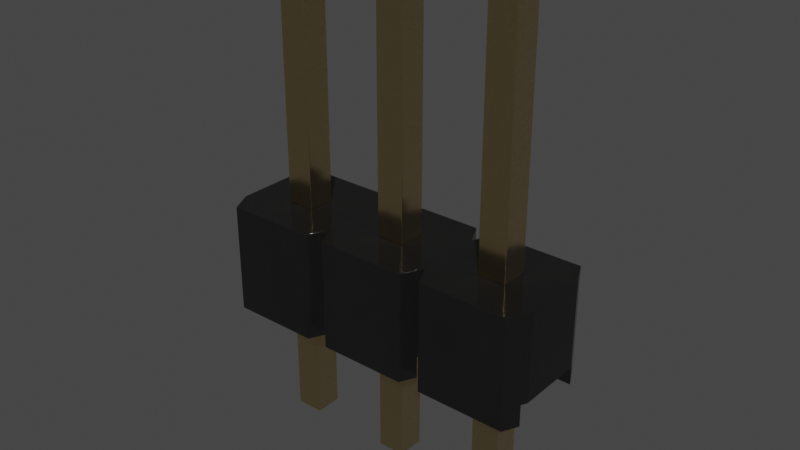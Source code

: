 # Source: PinHeader_1x3_P2.54mm_Drill1.1mm.blend  (saved by Blender 4.1.23; exported with 4.5.12 LTS)
import bpy
from mathutils import Matrix  # noqa: F401  (used for matrix-valued properties, if any)

bpy.ops.wm.read_factory_settings(use_empty=True)
scene = bpy.context.scene
scene.name = 'Scene'

# ---- collections
col_collection = bpy.data.collections.new('Collection'); scene.collection.children.link(col_collection)

# ---- materials (node trees are filled in below, after node groups)
mat_plastic_glossy_black = bpy.data.materials.new('plastic_glossy_black')
mat_plastic_glossy_black.alpha_threshold = 0.0
mat_plastic_glossy_black.use_transparent_shadow = False
mat_plastic_glossy_black.preview_render_type = 'CUBE'
mat_plastic_glossy_black.diffuse_color = (0.001296, 0.002578, 0.001683, 1.0)
mat_plastic_glossy_black.specular_color = (0.01, 0.03, 0.01)
mat_plastic_glossy_black.roughness = 0.5
mat_metal_goldpins_1 = bpy.data.materials.new('metal_goldpins_1')
mat_metal_goldpins_1.alpha_threshold = 0.0
mat_metal_goldpins_1.use_transparent_shadow = False
mat_metal_goldpins_1.preview_render_type = 'CUBE'
mat_metal_goldpins_1.diffuse_color = (0.5, 0.4018, 0.08046, 1.0)
mat_metal_goldpins_1.specular_color = (0.01, 0.05, 0.01)
mat_metal_goldpins_1.roughness = 0.5

# ---- node groups
ng_plastic_glossy_black_node_group = bpy.data.node_groups.new('Plastic_Glossy_Black_Node_Group', 'ShaderNodeTree')
_s = ng_plastic_glossy_black_node_group.interface.new_socket(name='BSDF', in_out='OUTPUT', socket_type='NodeSocketShader')
_s = ng_plastic_glossy_black_node_group.interface.new_socket(name='tmp_viewer', in_out='OUTPUT', socket_type='NodeSocketShader')
_s = ng_plastic_glossy_black_node_group.interface.new_socket(name='Color', in_out='INPUT', socket_type='NodeSocketColor')
_s = ng_plastic_glossy_black_node_group.interface.new_socket(name='Alpha_Value', in_out='INPUT', socket_type='NodeSocketFloat')
_N = ng_plastic_glossy_black_node_group.nodes; _L = ng_plastic_glossy_black_node_group.links
n0 = _N.new('NodeGroupOutput'); n0.name = 'Group Output'; n0.location = (1118, 157)
n1 = _N.new('NodeGroupInput'); n1.name = 'Group Input'; n1.location = (-449, 228)
n2 = _N.new('ShaderNodeBsdfPrincipled'); n2.name = 'Principled BSDF'; n2.location = (762, 54)
n2.distribution = 'GGX'
n2.subsurface_method = 'BURLEY'
n2.inputs[1].default_value = 0.137
n2.inputs[3].default_value = 1.45
n2.inputs[27].default_value = (0.0, 0.0, 0.0, 1.0)
n2.inputs[28].default_value = 1.0
n3 = _N.new('ShaderNodeTexNoise'); n3.name = 'Noise Texture'; n3.location = (-72, -122)
n3.inputs[2].default_value = 3.1
n3.inputs[3].default_value = 5.2
n3.inputs[4].default_value = 0.64
n4 = _N.new('ShaderNodeBump'); n4.name = 'Bump'; n4.location = (266, -336)
n4.inputs[0].default_value = 0.06167
n4.inputs[1].default_value = 0.1
n4.inputs[2].default_value = 1.0
n5 = _N.new('ShaderNodeMapping'); n5.name = 'Mapping'; n5.location = (-267, -126)
n6 = _N.new('ShaderNodeTexCoord'); n6.name = 'Texture Coordinate'; n6.location = (-447, -178)
n7 = _N.new('ShaderNodeMix'); n7.name = 'Mix'; n7.location = (273, 133)
n7.data_type = 'RGBA'
n8 = _N.new('ShaderNodeValue'); n8.name = 'Value'; n8.location = (-465, -33)
n8.outputs[0].default_value = 0.5
n9 = _N.new('ShaderNodeMath'); n9.name = 'Math'; n9.location = (-195, 59)
n9.operation = 'MULTIPLY'
n10 = _N.new('ShaderNodeMix'); n10.name = 'Mix.001'; n10.location = (269, -134)
n10.inputs[3].default_value = 0.3
_L.new(n6.outputs[0], n5.inputs[0])
_L.new(n5.outputs[0], n3.inputs[0])
_L.new(n3.outputs[0], n4.inputs[3])
_L.new(n2.outputs[0], n0.inputs[0])
_L.new(n1.outputs[1], n2.inputs[4])
_L.new(n9.outputs[0], n7.inputs[7])
_L.new(n8.outputs[0], n9.inputs[1])
_L.new(n1.outputs[0], n9.inputs[0])
_L.new(n3.outputs[0], n7.inputs[0])
_L.new(n1.outputs[0], n7.inputs[6])
_L.new(n7.outputs[2], n2.inputs[0])
_L.new(n2.outputs[0], n0.inputs[1])
_L.new(n10.outputs[0], n2.inputs[2])
_L.new(n3.outputs[0], n10.inputs[0])
_L.new(n4.outputs[0], n2.inputs[5])
n0.is_active_output = True

# ---- material node trees
mat_plastic_glossy_black.use_nodes = True; mat_plastic_glossy_black.node_tree.nodes.clear()
_N = mat_plastic_glossy_black.node_tree.nodes; _L = mat_plastic_glossy_black.node_tree.links
n0 = _N.new('ShaderNodeOutputMaterial'); n0.name = 'Material Output'; n0.location = (63, -41)
n1 = _N.new('ShaderNodeGroup'); n1.name = 'Group'; n1.location = (-350, -43)
n1.label = 'Plastic_Glossy_Black'
n1.width = 264
n1.node_tree = ng_plastic_glossy_black_node_group
n2 = _N.new('ShaderNodeRGB'); n2.name = 'RGB'; n2.location = (-662, -19)
n2.label = 'Plastic_Color'
n2.outputs[0].default_value = (0.013, 0.013, 0.013, 1.0)
n3 = _N.new('ShaderNodeValue'); n3.name = 'Value.001'; n3.location = (-664, -214)
n3.label = 'Alpha_Value'
n3.outputs[0].default_value = 1.0
_L.new(n2.outputs[0], n1.inputs[0])
_L.new(n3.outputs[0], n1.inputs[1])
_L.new(n1.outputs[1], n0.inputs[0])
n0.is_active_output = True
mat_metal_goldpins_1.use_nodes = True; mat_metal_goldpins_1.node_tree.nodes.clear()
_N = mat_metal_goldpins_1.node_tree.nodes; _L = mat_metal_goldpins_1.node_tree.links
n0 = _N.new('ShaderNodeOutputMaterial'); n0.name = 'Material Output'; n0.location = (398, 300)
n1 = _N.new('ShaderNodeBsdfPrincipled'); n1.name = 'Principled BSDF'; n1.location = (108, 300)
n1.distribution = 'GGX'
n1.subsurface_method = 'BURLEY'
n1.inputs[1].default_value = 1.0
n1.inputs[2].default_value = 0.1841
n1.inputs[3].default_value = 1.45
n1.inputs[8].default_value = 1.0
n1.inputs[10].default_value = 0.02727
n1.inputs[13].default_value = 0.475
n1.inputs[20].default_value = 0.2891
n1.inputs[24].default_value = 0.03545
n1.inputs[27].default_value = (0.0, 0.0, 0.0, 1.0)
n1.inputs[28].default_value = 1.0
n2 = _N.new('ShaderNodeMapping'); n2.name = 'Mapping'; n2.location = (-783, 233)
n2.vector_type = 'VECTOR'
n2.inputs[3].default_value = (29.8, 40.0, 1.0)
n3 = _N.new('ShaderNodeTexCoord'); n3.name = 'Texture Coordinate'; n3.location = (-1071, 295)
n4 = _N.new('ShaderNodeTexNoise'); n4.name = 'Noise Texture'; n4.location = (-553, 188)
n4.inputs[3].default_value = 13.2
n4.inputs[4].default_value = 0.8833
n4.inputs[8].default_value = 4.0
n5 = _N.new('ShaderNodeValToRGB'); n5.name = 'ColorRamp'; n5.location = (-286, 264)
while len(n5.color_ramp.elements) > 1: n5.color_ramp.elements.remove(n5.color_ramp.elements[-1])
n5.color_ramp.elements[0].position = 0.3295; n5.color_ramp.elements[0].color = (0.9756, 0.7616, 0.4151, 1.0)
_e = n5.color_ramp.elements.new(0.8); _e.color = (0.2997, 0.2211, 0.05513, 1.0)
n6 = _N.new('ShaderNodeMix'); n6.name = 'Mix'; n6.location = (-62, 180)
n6.data_type = 'RGBA'
n6.inputs[0].default_value = 0.02727
n6.inputs[7].default_value = (0.5518, 0.2626, 0.03915, 1.0)
_L.new(n1.outputs[0], n0.inputs[0])
_L.new(n2.outputs[0], n4.inputs[0])
_L.new(n3.outputs[0], n2.inputs[0])
_L.new(n4.outputs[0], n5.inputs[0])
_L.new(n5.outputs[0], n6.inputs[6])
_L.new(n6.outputs[2], n1.inputs[0])
n0.is_active_output = True

# ---- world
world_world = bpy.data.worlds.new('World'); scene.world = world_world
world_world.use_nodes = True; world_world.node_tree.nodes.clear()
_N = world_world.node_tree.nodes; _L = world_world.node_tree.links
n0 = _N.new('ShaderNodeOutputWorld'); n0.name = 'World Output'; n0.location = (300, 300)
n1 = _N.new('ShaderNodeBackground'); n1.name = 'Background'; n1.location = (10, 300)
n1.inputs[0].default_value = (0.05088, 0.05088, 0.05088, 1.0)
_L.new(n1.outputs[0], n0.inputs[0])
n0.is_active_output = True
world_world.color = (0.05088, 0.05088, 0.05088)
world_world.use_sun_shadow = False
world_world.sun_shadow_jitter_overblur = 0.0

# ---- meshes
me_shape_9_indexedfaceset_011 = bpy.data.meshes.new('SHAPE_9_IndexedFaceSet.011')
me_shape_9_indexedfaceset_011.from_pydata([(2.484, 0.248, 0.3031), (2.484, 1.051, 0.3031), (2.484, 1.051, -0.3031), (2.386, 1.051, -0.5), (0.4843, 1.051, -0.3031), (0.3858, 1.051, -0.5), (-0.4173, 1.051, 0.5), (-0.1417, 1.051, -0.126), (0.1102, 1.051, -0.126), (1.858, 1.051, -0.126), (2.11, 1.051, -0.126), (1.858, 1.051, 0.126), (-0.5157, 0.248, -0.3031), (-0.4902, 0.248, -0.3543), (1.459, 0.248, -0.3543), (1.484, 0.248, -0.3031), (2.459, 0.248, -0.3543), (2.484, 0.248, -0.3031), (2.459, 0.248, 0.3543), (1.459, 0.248, 0.3543), (0.4843, 0.248, 0.3031), (0.8583, 0.248, 0.126), (0.8583, 0.248, -0.126), (-0.1417, 0.248, -0.126), (-0.1417, 0.248, 0.126), (-0.4902, 0.05118, 0.3543), (0.3858, 0.05118, 0.5), (2.386, 0.05118, 0.5), (1.386, 0.05118, -0.5), (1.459, 0.05118, -0.3543), (0.4587, 0.05118, -0.3543), (-0.5157, 0.248, 0.3031), (-0.4173, 0.05118, 0.5), (-0.5157, 1.051, 0.3031), (0.4587, 0.248, 0.3543), (0.5098, 0.05118, 0.3543), (0.5827, 0.05118, 0.5), (0.5827, 1.051, 0.5), (0.4843, 1.051, 0.3031), (1.459, 0.05118, 0.3543), (1.386, 0.05118, 0.5), (1.484, 0.248, 0.3031), (1.51, 0.248, 0.3543), (1.51, 0.05118, 0.3543), (1.583, 1.051, 0.5), (1.484, 1.051, 0.3031), (2.459, 0.05118, 0.3543), (2.386, 1.051, 0.5), (-0.4902, 0.05118, -0.3543), (-0.5157, 1.051, -0.3031), (-0.4173, 1.051, -0.5), (0.5098, 0.05118, -0.3543), (0.5098, 0.248, -0.3543), (0.5827, 1.051, -0.5), (0.5827, 0.05118, -0.5), (0.4843, 0.248, -0.3031), (0.3858, 0.05118, -0.5), (1.51, 0.05118, -0.3543), (1.51, 0.248, -0.3543), (1.484, 1.051, -0.3031), (1.386, 1.051, -0.5), (0.1102, 0.248, 0.126), (0.1102, 1.051, 0.126), (-0.1417, 1.051, 0.126), (0.1102, 0.248, -0.126), (1.583, 1.051, -0.5), (2.386, 0.05118, -0.5), (1.583, 0.05118, -0.5), (-0.4173, 0.05118, -0.5), (1.583, 0.05118, 0.5), (1.386, 1.051, 0.5), (0.3858, 1.051, 0.5), (-0.4902, 0.248, 0.3543), (0.4587, 0.05118, 0.3543), (0.5098, 0.248, 0.3543), (0.4587, 0.248, -0.3543), (2.459, 0.05118, -0.3543), (1.11, 0.248, 0.126), (1.11, 1.051, -0.126), (0.8583, 1.051, 0.126), (1.11, 1.051, 0.126), (1.11, 0.248, -0.126), (0.8583, 1.051, -0.126), (2.11, 1.051, 0.126), (2.11, 0.248, -0.126), (2.11, 0.248, 0.126), (1.858, 0.248, 0.126), (1.858, 0.248, -0.126), (0.0315, -1.13, 0.04724), (-0.06299, 3.413, 0.04724), (0.0315, 3.413, -0.04724), (-0.1417, -1.051, -0.126), (0.1102, -1.051, -0.126), (0.1102, 3.335, 0.126), (-0.1417, 3.335, 0.126), (-0.1417, 3.335, -0.126), (-0.06299, 3.413, -0.04724), (0.0315, 3.413, 0.04724), (0.1102, 3.335, -0.126), (-0.06299, -1.13, -0.04724), (0.0315, -1.13, -0.04724), (-0.1417, -1.051, 0.126), (-0.06299, -1.13, 0.04724), (0.1102, -1.051, 0.126), (0.937, -1.13, -0.04724), (1.031, -1.13, -0.04724), (0.8583, -1.051, -0.126), (0.8583, 3.335, 0.126), (1.031, 3.413, -0.04724), (1.11, 3.335, 0.126), (1.031, 3.413, 0.04724), (0.937, 3.413, -0.04724), (0.937, 3.413, 0.04724), (1.11, 3.335, -0.126), (0.8583, 3.335, -0.126), (1.11, -1.051, -0.126), (1.11, -1.051, 0.126), (0.937, -1.13, 0.04724), (1.031, -1.13, 0.04724), (0.8583, -1.051, 0.126), (1.937, -1.13, -0.04724), (1.858, -1.051, 0.126), (1.937, 3.413, 0.04724), (2.031, 3.413, 0.04724), (1.937, 3.413, -0.04724), (2.11, -1.051, 0.126), (1.858, 3.335, 0.126), (2.11, 3.335, 0.126), (2.11, 3.335, -0.126), (1.858, 3.335, -0.126), (2.031, 3.413, -0.04724), (2.11, -1.051, -0.126), (2.031, -1.13, -0.04724), (2.031, -1.13, 0.04724), (1.858, -1.051, -0.126), (1.937, -1.13, 0.04724)], [], [(31, 49, 12), (22, 21, 20), (31, 12, 23), (38, 62, 71), (81, 22, 14), (0, 85, 84), (22, 20, 55), (45, 80, 70), (18, 85, 0), (49, 63, 7), (34, 72, 61), (58, 16, 87), (26, 32, 25), (21, 74, 20), (18, 42, 86), (86, 41, 15), (10, 83, 1), (61, 62, 8), (17, 0, 84), (87, 15, 58), (41, 77, 81), (87, 86, 15), (31, 23, 24), (45, 9, 59), (38, 79, 4), (42, 41, 86), (38, 37, 79), (47, 27, 18), (67, 66, 76), (41, 19, 77), (70, 80, 79), (27, 69, 43), (54, 28, 29), (37, 70, 79), (49, 33, 63), (6, 62, 63), (13, 75, 64), (12, 13, 23), (55, 64, 75), (127, 123, 122), (9, 65, 59), (55, 52, 22), (33, 6, 63), (19, 74, 77), (6, 71, 62), (84, 87, 16), (72, 31, 24), (48, 68, 56), (13, 64, 23), (82, 4, 79), (8, 50, 7), (74, 21, 77), (8, 38, 4), (20, 34, 61), (50, 49, 7), (27, 43, 46), (55, 61, 64), (20, 61, 55), (48, 56, 30), (54, 29, 51), (67, 76, 57), (26, 25, 73), (127, 122, 126), (40, 35, 39), (61, 8, 64), (53, 4, 82), (18, 0, 1), (72, 25, 32), (4, 5, 8), (26, 73, 34), (38, 20, 74), (59, 60, 78), (52, 55, 4), (5, 50, 8), (42, 43, 69), (40, 39, 19), (38, 8, 62), (65, 9, 10), (13, 12, 49), (52, 14, 22), (2, 3, 10), (45, 11, 9), (60, 53, 78), (47, 1, 83), (3, 65, 10), (31, 33, 49), (84, 16, 17), (14, 15, 81), (11, 45, 44), (4, 55, 75), (58, 15, 59), (1, 2, 10), (18, 86, 85), (44, 47, 83), (72, 24, 61), (59, 15, 14), (41, 81, 15), (83, 11, 44), (2, 17, 16), (78, 45, 59), (45, 78, 80), (24, 62, 61), (23, 63, 24), (64, 7, 23), (54, 60, 28), (85, 10, 84), (68, 5, 56), (69, 47, 44), (36, 70, 37), (71, 32, 26), (39, 74, 19), (114, 119, 107), (46, 42, 18), (14, 51, 29), (95, 101, 94), (16, 57, 76), (77, 78, 81), (21, 80, 77), (22, 79, 21), (81, 82, 22), (86, 83, 85), (130, 122, 123), (87, 11, 86), (84, 9, 87), (88, 99, 100), (90, 89, 97), (92, 93, 103), (92, 95, 98), (115, 109, 116), (94, 103, 93), (118, 104, 105), (95, 90, 98), (109, 108, 110), (112, 114, 107), (99, 92, 100), (92, 88, 100), (109, 112, 107), (121, 120, 135), (97, 94, 93), (108, 112, 110), (75, 48, 30), (115, 114, 113), (129, 121, 126), (107, 116, 109), (133, 120, 132), (113, 111, 108), (101, 88, 103), (105, 116, 118), (104, 115, 105), (119, 104, 117), (122, 129, 126), (117, 116, 119), (89, 95, 94), (131, 129, 128), (131, 127, 125), (0, 2, 1), (78, 53, 82), (126, 125, 127), (73, 72, 34), (120, 131, 132), (127, 130, 123), (132, 125, 133), (135, 125, 121), (129, 130, 128), (101, 99, 102), (40, 36, 35), (97, 98, 90), (67, 3, 66), (1, 47, 18), (27, 46, 18), (32, 6, 72), (6, 33, 72), (33, 31, 72), (20, 38, 34), (38, 71, 34), (71, 26, 34), (35, 36, 74), (36, 37, 74), (37, 38, 74), (4, 53, 52), (53, 54, 52), (54, 51, 52), (69, 44, 42), (44, 45, 42), (45, 41, 42), (41, 45, 19), (45, 70, 19), (70, 40, 19), (49, 50, 13), (50, 68, 13), (68, 48, 13), (75, 30, 56), (56, 5, 75), (5, 4, 75), (59, 65, 58), (65, 67, 58), (67, 57, 58), (14, 29, 28), (28, 60, 14), (60, 59, 14), (16, 76, 66), (66, 3, 16), (3, 2, 16), (24, 63, 62), (23, 7, 63), (64, 8, 7), (54, 53, 60), (85, 83, 10), (68, 50, 5), (69, 27, 47), (36, 40, 70), (71, 6, 32), (39, 35, 74), (114, 106, 119), (46, 43, 42), (14, 52, 51), (95, 91, 101), (16, 58, 57), (77, 80, 78), (21, 79, 80), (22, 82, 79), (81, 78, 82), (86, 11, 83), (130, 124, 122), (87, 9, 11), (84, 10, 9), (88, 102, 99), (90, 96, 89), (92, 98, 93), (92, 91, 95), (115, 113, 109), (94, 101, 103), (118, 117, 104), (95, 96, 90), (109, 113, 108), (112, 111, 114), (99, 91, 92), (92, 103, 88), (109, 110, 112), (121, 134, 120), (97, 89, 94), (108, 111, 112), (75, 13, 48), (115, 106, 114), (129, 134, 121), (107, 119, 116), (133, 135, 120), (113, 114, 111), (101, 102, 88), (105, 115, 116), (104, 106, 115), (119, 106, 104), (122, 124, 129), (117, 118, 116), (89, 96, 95), (131, 134, 129), (131, 128, 127), (0, 17, 2), (126, 121, 125), (73, 25, 72), (120, 134, 131), (127, 128, 130), (132, 131, 125), (135, 133, 125), (129, 124, 130), (101, 91, 99), (97, 93, 98), (67, 65, 3)])
me_shape_9_indexedfaceset_011.polygons.foreach_set('use_smooth', [True] * 268)
me_shape_9_indexedfaceset_011.polygons.foreach_set('material_index', [0, 0, 0, 0, 0, 0, 0, 0, 0, 0, 0, 0, 0, 0, 0, 0, 0, 0, 0, 0, 0, 0, 0, 0, 0, 0, 0, 0, 0, 0, 0, 0, 0, 0, 0, 0, 0, 0, 0, 1, 0, 0, 0, 0, 0, 0, 0, 0, 0, 0, 0, 0, 0, 0, 0, 0, 0, 0, 0, 0, 0, 0, 1, 0, 0, 0, 0, 0, 0, 0, 0, 0, 0, 0, 0, 0, 0, 0, 0, 0, 0, 0, 0, 0, 0, 0, 0, 0, 0, 0, 0, 0, 0, 0, 0, 0, 0, 0, 0, 0, 0, 0, 0, 0, 0, 0, 0, 0, 0, 0, 0, 1, 0, 0, 1, 0, 0, 0, 0, 0, 0, 1, 0, 0, 1, 1, 1, 1, 1, 1, 1, 1, 1, 1, 1, 1, 1, 1, 1, 1, 0, 1, 1, 1, 1, 1, 1, 1, 1, 1, 1, 1, 1, 1, 1, 0, 0, 1, 0, 1, 1, 1, 1, 1, 1, 0, 1, 0, 0, 0, 0, 0, 0, 0, 0, 0, 0, 0, 0, 0, 0, 0, 0, 0, 0, 0, 0, 0, 0, 0, 0, 0, 0, 0, 0, 0, 0, 0, 0, 0, 0, 0, 0, 0, 0, 0, 0, 0, 0, 0, 0, 0, 0, 1, 0, 0, 1, 0, 0, 0, 0, 0, 0, 1, 0, 0, 1, 1, 1, 1, 1, 1, 1, 1, 1, 1, 1, 1, 1, 1, 1, 1, 0, 1, 1, 1, 1, 1, 1, 1, 1, 1, 1, 1, 1, 1, 1, 0, 1, 0, 1, 1, 1, 1, 1, 1, 1, 0])
_k = set([(0, 1), (0, 17), (0, 18), (1, 2), (1, 47), (2, 3), (2, 17), (3, 65), (3, 66), (4, 5), (4, 53), (4, 55), (5, 50), (5, 56), (6, 32), (6, 33), (6, 71), (7, 8), (7, 23), (7, 63), (8, 62), (8, 64), (9, 10), (9, 11), (9, 87), (10, 83), (10, 84), (11, 83), (11, 86), (12, 13), (12, 31), (12, 49), (13, 48), (13, 75), (14, 15), (14, 29), (14, 52), (15, 58), (15, 59), (16, 17), (16, 58), (16, 76), (18, 42), (18, 46), (19, 39), (19, 41), (19, 74), (20, 34), (20, 38), (20, 74), (21, 22), (21, 77), (21, 79), (22, 81), (22, 82), (23, 24), (23, 64), (24, 61), (24, 63), (25, 32), (25, 72), (25, 73), (26, 32), (26, 71), (26, 73), (27, 46), (27, 47), (27, 69), (28, 29), (28, 54), (28, 60), (29, 51), (30, 48), (30, 56), (30, 75), (31, 33), (31, 72), (33, 49), (34, 72), (34, 73), (35, 36), (35, 39), (35, 74), (36, 37), (36, 40), (37, 38), (37, 70), (38, 71), (39, 40), (40, 70), (41, 42), (41, 45), (42, 43), (43, 46), (43, 69), (44, 45), (44, 47), (44, 69), (45, 70), (48, 68), (49, 50), (50, 68), (51, 52), (51, 54), (52, 55), (53, 54), (53, 60), (55, 75), (56, 68), (57, 58), (57, 67), (57, 76), (59, 60), (59, 65), (61, 62), (61, 64), (62, 63), (65, 67), (66, 67), (66, 76), (77, 80), (77, 81), (78, 80), (78, 81), (78, 82), (79, 80), (79, 82), (83, 85), (84, 85), (84, 87), (85, 86), (86, 87), (88, 100), (88, 102), (88, 103), (89, 94), (89, 96), (89, 97), (90, 96), (90, 97), (90, 98), (91, 92), (91, 95), (91, 99), (91, 101), (92, 98), (92, 100), (92, 103), (93, 94), (93, 97), (93, 98), (93, 103), (94, 95), (94, 101), (95, 96), (95, 98), (99, 100), (99, 102), (101, 102), (101, 103), (104, 105), (104, 106), (104, 117), (105, 115), (105, 118), (106, 114), (106, 115), (106, 119), (107, 109), (107, 112), (107, 114), (107, 119), (108, 110), (108, 111), (108, 113), (109, 110), (109, 113), (109, 116), (110, 112), (111, 112), (111, 114), (113, 114), (113, 115), (115, 116), (116, 118), (116, 119), (117, 118), (117, 119), (120, 132), (120, 134), (120, 135), (121, 125), (121, 126), (121, 134), (121, 135), (122, 123), (122, 124), (122, 126), (123, 127), (123, 130), (124, 129), (124, 130), (125, 127), (125, 131), (125, 133), (126, 127), (126, 129), (127, 128), (128, 129), (128, 130), (128, 131), (129, 134), (131, 132), (131, 134), (132, 133), (133, 135)])
me_shape_9_indexedfaceset_011.attributes.new('sharp_edge', 'BOOLEAN', 'EDGE').data.foreach_set('value', [ (min(e.vertices), max(e.vertices)) in _k for e in me_shape_9_indexedfaceset_011.edges])
_uv = me_shape_9_indexedfaceset_011.uv_layers.new(name='UVMap')
_uv.uv.foreach_set('vector', [0.3967, 0.5665, 0.5734, 0.433, 0.3967, 0.433, 0.4725, 0.472, 0.4725, 0.5275, 0.3902, 0.5665, 0.1701, 0.5665, 0.1701, 0.433, 0.2524, 0.472, 0.3902, 0.5665, 0.3079, 0.5275, 0.3685, 0.6098, 0.528, 0.472, 0.4725, 0.472, 0.6047, 0.4218, 0.8304, 0.5665, 0.7481, 0.5275, 0.7481, 0.472, 0.4725, 0.472, 0.3902, 0.5665, 0.3902, 0.433, 0.6103, 0.5665, 0.528, 0.5275, 0.5886, 0.6098, 0.8248, 0.5778, 0.7481, 0.5275, 0.8304, 0.5665, 0.1701, 0.433, 0.2524, 0.5275, 0.2524, 0.472, 0.3846, 0.5778, 0.1757, 0.5778, 0.3079, 0.5275, 0.6159, 0.4218, 0.8248, 0.4218, 0.6926, 0.472, 0.3685, 0.6098, 0.1918, 0.6098, 0.1757, 0.5778, 0.4725, 0.5275, 0.3958, 0.5778, 0.3902, 0.5665, 0.8248, 0.5778, 0.6159, 0.5778, 0.6926, 0.5275, 0.6926, 0.5275, 0.6103, 0.5665, 0.6103, 0.433, 0.7481, 0.472, 0.7481, 0.5275, 0.8304, 0.5665, 0.3967, 0.5275, 0.5734, 0.5275, 0.5734, 0.472, 0.8304, 0.433, 0.8304, 0.5665, 0.7481, 0.472, 0.6926, 0.472, 0.6103, 0.433, 0.6159, 0.4218, 0.6103, 0.5665, 0.528, 0.5275, 0.528, 0.472, 0.6926, 0.472, 0.6926, 0.5275, 0.6103, 0.433, 0.1701, 0.5665, 0.2524, 0.472, 0.2524, 0.5275, 0.6103, 0.5665, 0.6926, 0.472, 0.6103, 0.433, 0.3902, 0.5665, 0.4725, 0.5275, 0.3902, 0.433, 0.6159, 0.5778, 0.6103, 0.5665, 0.6926, 0.5275, 0.3902, 0.5665, 0.4119, 0.6098, 0.4725, 0.5275, 0.5734, 0.6098, 0.3533, 0.6098, 0.3967, 0.5778, 0.632, 0.3897, 0.8087, 0.3897, 0.8248, 0.4218, 0.6103, 0.5665, 0.6047, 0.5778, 0.528, 0.5275, 0.5886, 0.6098, 0.528, 0.5275, 0.4725, 0.5275, 0.8087, 0.6098, 0.632, 0.6098, 0.6159, 0.5778, 0.4119, 0.3897, 0.5886, 0.3897, 0.6047, 0.4218, 0.4119, 0.6098, 0.5886, 0.6098, 0.4725, 0.5275, 0.1701, 0.433, 0.1701, 0.5665, 0.2524, 0.5275, 0.1918, 0.6098, 0.3079, 0.5275, 0.2524, 0.5275, 0.1757, 0.4218, 0.3846, 0.4218, 0.3079, 0.472, 0.1701, 0.433, 0.1757, 0.4218, 0.2524, 0.472, 0.3902, 0.433, 0.3079, 0.472, 0.3846, 0.4218, 0.7481, 0.5275, 0.7308, 0.5102, 0.71, 0.5102, 0.6926, 0.472, 0.632, 0.3897, 0.6103, 0.433, 0.3902, 0.433, 0.3958, 0.4218, 0.4725, 0.472, 0.1701, 0.5665, 0.1918, 0.6098, 0.2524, 0.5275, 0.6047, 0.5778, 0.3958, 0.5778, 0.528, 0.5275, 0.1918, 0.6098, 0.3685, 0.6098, 0.3079, 0.5275, 0.7481, 0.472, 0.6926, 0.472, 0.8248, 0.4218, 0.1757, 0.5778, 0.1701, 0.5665, 0.2524, 0.5275, 0.1757, 0.4218, 0.1918, 0.3897, 0.3685, 0.3897, 0.1757, 0.4218, 0.3079, 0.472, 0.2524, 0.472, 0.4725, 0.472, 0.3902, 0.433, 0.4725, 0.5275, 0.3079, 0.472, 0.1918, 0.3897, 0.2524, 0.472, 0.3958, 0.5778, 0.4725, 0.5275, 0.528, 0.5275, 0.3079, 0.472, 0.3902, 0.5665, 0.3902, 0.433, 0.3902, 0.5665, 0.3846, 0.5778, 0.3079, 0.5275, 0.1918, 0.3897, 0.1701, 0.433, 0.2524, 0.472, 0.8087, 0.6098, 0.6159, 0.5778, 0.8248, 0.5778, 0.3902, 0.433, 0.3079, 0.5275, 0.3079, 0.472, 0.3902, 0.5665, 0.3079, 0.5275, 0.3902, 0.433, 0.1757, 0.4218, 0.3685, 0.3897, 0.3846, 0.4218, 0.4119, 0.3897, 0.6047, 0.4218, 0.3958, 0.4218, 0.632, 0.3897, 0.8248, 0.4218, 0.6159, 0.4218, 0.3685, 0.6098, 0.1757, 0.5778, 0.3846, 0.5778, 0.7481, 0.5275, 0.71, 0.5102, 0.6926, 0.5275, 0.5886, 0.6098, 0.3958, 0.5778, 0.6047, 0.5778, 0.3967, 0.5275, 0.5734, 0.472, 0.3967, 0.472, 0.4119, 0.3897, 0.3902, 0.433, 0.4725, 0.472, 0.3967, 0.5778, 0.3967, 0.5665, 0.5734, 0.5665, 0.3967, 0.5778, 0.3533, 0.5778, 0.3533, 0.6098, 0.3902, 0.433, 0.3685, 0.3897, 0.3079, 0.472, 0.3533, 0.6098, 0.3533, 0.5778, 0.3967, 0.5778, 0.5734, 0.5665, 0.3967, 0.5665, 0.3967, 0.5778, 0.6103, 0.433, 0.5886, 0.3897, 0.528, 0.472, 0.3967, 0.4218, 0.3967, 0.433, 0.5734, 0.433, 0.3685, 0.3897, 0.1918, 0.3897, 0.3079, 0.472, 0.3967, 0.5778, 0.3533, 0.5778, 0.3533, 0.6098, 0.3533, 0.6098, 0.3533, 0.5778, 0.3967, 0.5778, 0.3902, 0.5665, 0.3079, 0.472, 0.3079, 0.5275, 0.632, 0.3897, 0.6926, 0.472, 0.7481, 0.472, 0.3967, 0.4218, 0.3967, 0.433, 0.5734, 0.433, 0.3958, 0.4218, 0.6047, 0.4218, 0.4725, 0.472, 0.8304, 0.433, 0.8087, 0.3897, 0.7481, 0.472, 0.6103, 0.5665, 0.6926, 0.5275, 0.6926, 0.472, 0.5886, 0.3897, 0.4119, 0.3897, 0.528, 0.472, 0.8087, 0.6098, 0.8304, 0.5665, 0.7481, 0.5275, 0.8087, 0.3897, 0.632, 0.3897, 0.7481, 0.472, 0.3967, 0.5665, 0.5734, 0.5665, 0.5734, 0.433, 0.7481, 0.472, 0.8248, 0.4218, 0.8304, 0.433, 0.6047, 0.4218, 0.6103, 0.433, 0.528, 0.472, 0.6926, 0.5275, 0.6103, 0.5665, 0.632, 0.6098, 0.5734, 0.433, 0.3967, 0.433, 0.3967, 0.4218, 0.3967, 0.4218, 0.3967, 0.433, 0.5734, 0.433, 0.8304, 0.5665, 0.8304, 0.433, 0.7481, 0.472, 0.8248, 0.5778, 0.6926, 0.5275, 0.7481, 0.5275, 0.632, 0.6098, 0.8087, 0.6098, 0.7481, 0.5275, 0.1757, 0.5778, 0.2524, 0.5275, 0.3079, 0.5275, 0.5734, 0.433, 0.3967, 0.433, 0.3967, 0.4218, 0.6103, 0.5665, 0.528, 0.472, 0.6103, 0.433, 0.7481, 0.5275, 0.6926, 0.5275, 0.632, 0.6098, 0.5734, 0.433, 0.3967, 0.433, 0.3967, 0.4218, 0.528, 0.472, 0.6103, 0.5665, 0.6103, 0.433, 0.6103, 0.5665, 0.528, 0.472, 0.528, 0.5275, 0.2524, 0.3967, 0.3079, 0.5734, 0.3079, 0.3967, 0.3967, 0.472, 0.5734, 0.5275, 0.3967, 0.5275, 0.3079, 0.3967, 0.2524, 0.5734, 0.2524, 0.3967, 0.4119, 0.3533, 0.5886, 0.5734, 0.5886, 0.3533, 0.3967, 0.5275, 0.5734, 0.472, 0.3967, 0.472, 0.1918, 0.3533, 0.3685, 0.5734, 0.3685, 0.3533, 0.632, 0.3533, 0.8087, 0.5734, 0.632, 0.5734, 0.4119, 0.3533, 0.5886, 0.5734, 0.4119, 0.5734, 0.3685, 0.5734, 0.1918, 0.3533, 0.3685, 0.3533, 0.6047, 0.3533, 0.3958, 0.3967, 0.6047, 0.3967, 1.076, 0.472, 0.1107, 0.5275, 1.076, 0.5275, 0.8248, 0.3533, 0.6159, 0.3967, 0.8248, 0.3967, 0.6047, 0.3967, 0.3958, 0.3533, 0.6047, 0.3533, 1.076, 0.472, 0.1107, 0.5275, 1.076, 0.5275, 0.8248, 0.3967, 0.6159, 0.3533, 0.8248, 0.3533, 0.3967, 0.5275, 0.5734, 0.472, 0.3967, 0.472, 0.4725, 0.3967, 0.528, 0.5734, 0.528, 0.3967, 0.3967, 0.472, 0.5734, 0.5275, 0.3967, 0.5275, 0.528, 0.3967, 0.4725, 0.5734, 0.4725, 0.3967, 0.6926, 0.3967, 0.7481, 0.5734, 0.7481, 0.3967, 0.7308, 0.4894, 0.71, 0.5102, 0.7308, 0.5102, 0.3967, 0.472, 0.5734, 0.5275, 0.3967, 0.5275, 0.7481, 0.3967, 0.6926, 0.5734, 0.6926, 0.3967, 0.2906, 0.5102, 0.2698, 0.4894, 0.2906, 0.4894, 0.2906, 0.4894, 0.2698, 0.5102, 0.2906, 0.5102, 0.1107, 0.472, 1.076, 0.5275, 0.1107, 0.5275, 0.3079, 0.1107, 0.2524, 1.076, 0.3079, 1.076, 0.1107, 0.472, 1.076, 0.5275, 0.1107, 0.5275, 0.2524, 1.076, 0.3079, 0.1107, 0.3079, 1.076, 0.5107, 0.5102, 0.4899, 0.4894, 0.5107, 0.4894, 0.2524, 0.472, 0.2906, 0.4894, 0.3079, 0.472, 0.528, 0.5275, 0.5107, 0.4894, 0.5107, 0.5102, 0.4899, 0.5102, 0.4725, 0.472, 0.4725, 0.5275, 0.2698, 0.4894, 0.3079, 0.472, 0.2906, 0.4894, 0.3079, 0.472, 0.2906, 0.5102, 0.2906, 0.4894, 0.528, 0.5275, 0.4899, 0.5102, 0.4725, 0.5275, 0.6926, 0.5275, 0.71, 0.4894, 0.71, 0.5102, 0.2906, 0.5102, 0.2524, 0.5275, 0.3079, 0.5275, 0.5107, 0.4894, 0.4899, 0.5102, 0.5107, 0.5102, 0.3846, 0.3967, 0.1757, 0.3533, 0.3846, 0.3533, 0.528, 0.1107, 0.4725, 1.076, 0.528, 1.076, 1.076, 0.472, 0.1107, 0.5275, 1.076, 0.5275, 0.4725, 1.076, 0.528, 0.1107, 0.528, 1.076, 0.7308, 0.5102, 0.71, 0.4894, 0.7308, 0.4894, 0.528, 0.472, 0.4899, 0.4894, 0.5107, 0.4894, 0.2524, 0.5275, 0.2906, 0.5102, 0.3079, 0.5275, 0.5107, 0.4894, 0.528, 0.5275, 0.5107, 0.5102, 0.4899, 0.4894, 0.528, 0.472, 0.5107, 0.4894, 0.4725, 0.5275, 0.4899, 0.4894, 0.4899, 0.5102, 0.71, 0.5102, 0.6926, 0.472, 0.6926, 0.5275, 0.4899, 0.5102, 0.528, 0.5275, 0.4725, 0.5275, 0.2698, 0.5102, 0.2524, 0.472, 0.2524, 0.5275, 0.7481, 0.1107, 0.6926, 1.076, 0.7481, 1.076, 0.1107, 0.472, 1.076, 0.5275, 0.1107, 0.5275, 0.3967, 0.5665, 0.5734, 0.433, 0.5734, 0.5665, 0.528, 0.472, 0.4119, 0.3897, 0.4725, 0.472, 0.6926, 1.076, 0.7481, 0.1107, 0.7481, 1.076, 0.3846, 0.3533, 0.1757, 0.3967, 0.3846, 0.3967, 0.71, 0.4894, 0.7481, 0.472, 0.7308, 0.4894, 0.7481, 0.5275, 0.7308, 0.4894, 0.7308, 0.5102, 0.7308, 0.4894, 0.7481, 0.5275, 0.7308, 0.5102, 0.71, 0.5102, 0.7481, 0.5275, 0.6926, 0.5275, 0.6926, 0.472, 0.7308, 0.4894, 0.7481, 0.472, 0.2524, 0.5275, 0.2698, 0.4894, 0.2698, 0.5102, 0.5886, 0.6098, 0.4119, 0.6098, 0.3958, 0.5778, 0.2906, 0.5102, 0.3079, 0.472, 0.2906, 0.4894, 0.632, 0.3533, 0.8087, 0.5734, 0.8087, 0.3533, 0.5734, 0.5665, 0.5734, 0.6098, 0.3967, 0.5778, 0.3533, 0.6098, 0.3533, 0.5778, 0.3967, 0.5778, 0.3533, 0.6098, 0.5734, 0.6098, 0.3967, 0.5778, 0.5734, 0.6098, 0.5734, 0.5665, 0.3967, 0.5778, 0.5734, 0.5665, 0.3967, 0.5665, 0.3967, 0.5778, 0.3967, 0.5665, 0.5734, 0.5665, 0.3967, 0.5778, 0.5734, 0.5665, 0.5734, 0.6098, 0.3967, 0.5778, 0.5734, 0.6098, 0.3533, 0.6098, 0.3967, 0.5778, 0.3533, 0.5778, 0.3533, 0.6098, 0.3967, 0.5778, 0.3533, 0.6098, 0.5734, 0.6098, 0.3967, 0.5778, 0.5734, 0.6098, 0.5734, 0.5665, 0.3967, 0.5778, 0.5734, 0.433, 0.5734, 0.3897, 0.3967, 0.4218, 0.5734, 0.3897, 0.3533, 0.3897, 0.3967, 0.4218, 0.3533, 0.3897, 0.3533, 0.4218, 0.3967, 0.4218, 0.3533, 0.6098, 0.5734, 0.6098, 0.3967, 0.5778, 0.5734, 0.6098, 0.5734, 0.5665, 0.3967, 0.5778, 0.5734, 0.5665, 0.3967, 0.5665, 0.3967, 0.5778, 0.3967, 0.5665, 0.5734, 0.5665, 0.3967, 0.5778, 0.5734, 0.5665, 0.5734, 0.6098, 0.3967, 0.5778, 0.5734, 0.6098, 0.3533, 0.6098, 0.3967, 0.5778, 0.5734, 0.433, 0.5734, 0.3897, 0.3967, 0.4218, 0.5734, 0.3897, 0.3533, 0.3897, 0.3967, 0.4218, 0.3533, 0.3897, 0.3533, 0.4218, 0.3967, 0.4218, 0.3967, 0.4218, 0.3533, 0.4218, 0.3533, 0.3897, 0.3533, 0.3897, 0.5734, 0.3897, 0.3967, 0.4218, 0.5734, 0.3897, 0.5734, 0.433, 0.3967, 0.4218, 0.5734, 0.433, 0.5734, 0.3897, 0.3967, 0.4218, 0.5734, 0.3897, 0.3533, 0.3897, 0.3967, 0.4218, 0.3533, 0.3897, 0.3533, 0.4218, 0.3967, 0.4218, 0.3967, 0.4218, 0.3533, 0.4218, 0.3533, 0.3897, 0.3533, 0.3897, 0.5734, 0.3897, 0.3967, 0.4218, 0.5734, 0.3897, 0.5734, 0.433, 0.3967, 0.4218, 0.3967, 0.4218, 0.3533, 0.4218, 0.3533, 0.3897, 0.3533, 0.3897, 0.5734, 0.3897, 0.3967, 0.4218, 0.5734, 0.3897, 0.5734, 0.433, 0.3967, 0.4218, 0.2524, 0.3967, 0.2524, 0.5734, 0.3079, 0.5734, 0.3967, 0.472, 0.5734, 0.472, 0.5734, 0.5275, 0.3079, 0.3967, 0.3079, 0.5734, 0.2524, 0.5734, 0.4119, 0.3533, 0.4119, 0.5734, 0.5886, 0.5734, 0.3967, 0.5275, 0.5734, 0.5275, 0.5734, 0.472, 0.1918, 0.3533, 0.1918, 0.5734, 0.3685, 0.5734, 0.632, 0.3533, 0.8087, 0.3533, 0.8087, 0.5734, 0.4119, 0.3533, 0.5886, 0.3533, 0.5886, 0.5734, 0.3685, 0.5734, 0.1918, 0.5734, 0.1918, 0.3533, 0.6047, 0.3533, 0.3958, 0.3533, 0.3958, 0.3967, 1.076, 0.472, 0.1107, 0.472, 0.1107, 0.5275, 0.8248, 0.3533, 0.6159, 0.3533, 0.6159, 0.3967, 0.6047, 0.3967, 0.3958, 0.3967, 0.3958, 0.3533, 1.076, 0.472, 0.1107, 0.472, 0.1107, 0.5275, 0.8248, 0.3967, 0.6159, 0.3967, 0.6159, 0.3533, 0.3967, 0.5275, 0.5734, 0.5275, 0.5734, 0.472, 0.4725, 0.3967, 0.4725, 0.5734, 0.528, 0.5734, 0.3967, 0.472, 0.5734, 0.472, 0.5734, 0.5275, 0.528, 0.3967, 0.528, 0.5734, 0.4725, 0.5734, 0.6926, 0.3967, 0.6926, 0.5734, 0.7481, 0.5734, 0.7308, 0.4894, 0.71, 0.4894, 0.71, 0.5102, 0.3967, 0.472, 0.5734, 0.472, 0.5734, 0.5275, 0.7481, 0.3967, 0.7481, 0.5734, 0.6926, 0.5734, 0.2906, 0.5102, 0.2698, 0.5102, 0.2698, 0.4894, 0.2906, 0.4894, 0.2698, 0.4894, 0.2698, 0.5102, 0.1107, 0.472, 1.076, 0.472, 1.076, 0.5275, 0.3079, 0.1107, 0.2524, 0.1107, 0.2524, 1.076, 0.1107, 0.472, 1.076, 0.472, 1.076, 0.5275, 0.2524, 1.076, 0.2524, 0.1107, 0.3079, 0.1107, 0.5107, 0.5102, 0.4899, 0.5102, 0.4899, 0.4894, 0.2524, 0.472, 0.2698, 0.4894, 0.2906, 0.4894, 0.528, 0.5275, 0.528, 0.472, 0.5107, 0.4894, 0.4899, 0.5102, 0.4899, 0.4894, 0.4725, 0.472, 0.2698, 0.4894, 0.2524, 0.472, 0.3079, 0.472, 0.3079, 0.472, 0.3079, 0.5275, 0.2906, 0.5102, 0.528, 0.5275, 0.5107, 0.5102, 0.4899, 0.5102, 0.6926, 0.5275, 0.6926, 0.472, 0.71, 0.4894, 0.2906, 0.5102, 0.2698, 0.5102, 0.2524, 0.5275, 0.5107, 0.4894, 0.4899, 0.4894, 0.4899, 0.5102, 0.3846, 0.3967, 0.1757, 0.3967, 0.1757, 0.3533, 0.528, 0.1107, 0.4725, 0.1107, 0.4725, 1.076, 1.076, 0.472, 0.1107, 0.472, 0.1107, 0.5275, 0.4725, 1.076, 0.4725, 0.1107, 0.528, 0.1107, 0.7308, 0.5102, 0.71, 0.5102, 0.71, 0.4894, 0.528, 0.472, 0.4725, 0.472, 0.4899, 0.4894, 0.2524, 0.5275, 0.2698, 0.5102, 0.2906, 0.5102, 0.5107, 0.4894, 0.528, 0.472, 0.528, 0.5275, 0.4899, 0.4894, 0.4725, 0.472, 0.528, 0.472, 0.4725, 0.5275, 0.4725, 0.472, 0.4899, 0.4894, 0.71, 0.5102, 0.71, 0.4894, 0.6926, 0.472, 0.4899, 0.5102, 0.5107, 0.5102, 0.528, 0.5275, 0.2698, 0.5102, 0.2698, 0.4894, 0.2524, 0.472, 0.7481, 0.1107, 0.6926, 0.1107, 0.6926, 1.076, 0.1107, 0.472, 1.076, 0.472, 1.076, 0.5275, 0.3967, 0.5665, 0.3967, 0.433, 0.5734, 0.433, 0.6926, 1.076, 0.6926, 0.1107, 0.7481, 0.1107, 0.3846, 0.3533, 0.1757, 0.3533, 0.1757, 0.3967, 0.71, 0.4894, 0.6926, 0.472, 0.7481, 0.472, 0.7481, 0.5275, 0.7481, 0.472, 0.7308, 0.4894, 0.7308, 0.4894, 0.7481, 0.472, 0.7481, 0.5275, 0.71, 0.5102, 0.7308, 0.5102, 0.7481, 0.5275, 0.6926, 0.472, 0.71, 0.4894, 0.7308, 0.4894, 0.2524, 0.5275, 0.2524, 0.472, 0.2698, 0.4894, 0.2906, 0.5102, 0.3079, 0.5275, 0.3079, 0.472, 0.632, 0.3533, 0.632, 0.5734, 0.8087, 0.5734])
me_shape_9_indexedfaceset_011.materials.append(mat_plastic_glossy_black)
me_shape_9_indexedfaceset_011.materials.append(mat_metal_goldpins_1)
me_shape_9_indexedfaceset_011.update()
me_shape_9_indexedfaceset_011.normals_split_custom_set([tuple(v) for v in zip(*[iter([-1.0, 0.0, 0.0, -1.0, 0.0, 0.0, -1.0, 0.0, 0.0, 0.0, -1.0, 6.416e-08, 0.0, -1.0, -2.299e-09, 0.0, -1.0, -2.276e-08, 0.0, -1.0, 0.0, 0.0, -1.0, 0.0, 0.0, -1.0, 0.0, 0.0, 1.0, 0.0, 0.0, 1.0, 8.277e-08, 0.0, 1.0, 0.0, 0.0, -1.0, 0.0, 0.0, -1.0, 6.416e-08, 0.0, -1.0, 2.457e-08, 0.0, -1.0, 0.0, 0.0, -1.0, 0.0, 0.0, -1.0, 2.299e-09, 0.0, -1.0, 6.416e-08, 0.0, -1.0, -2.276e-08, 0.0, -1.0, 0.0, 0.0, 1.0, 4.734e-08, 0.0, 1.0, 2.961e-07, 0.0, 1.0, 9.918e-08, 0.0, -1.0, -1.229e-08, 0.0, -1.0, 0.0, 0.0, -1.0, 0.0, 0.0, 1.0, 0.0, 0.0, 1.0, 2.961e-07, 0.0, 1.0, -2.961e-07, 0.0, -1.0, 0.0, 0.0, -1.0, 0.0, 0.0, -1.0, 0.0, 0.0, -1.0, 9.546e-08, 0.0, -1.0, 8.081e-08, 0.0, -1.0, 6.646e-08, 0.0, -1.0, -6.446e-10, 0.0, -1.0, -7.96e-09, 0.0, -1.0, -6.776e-09, 0.0, -1.0, -2.299e-09, 0.0, -1.0, -5.624e-08, 0.0, -1.0, -2.276e-08, 0.0, -1.0, -1.229e-08, 0.0, -1.0, -1.961e-08, 0.0, -1.0, -3.208e-08, 0.0, -1.0, -3.208e-08, 0.0, -1.0, 0.0, 0.0, -1.0, 2.276e-08, 0.0, 1.0, -1.424e-08, 0.0, 1.0, 1.424e-08, 0.0, 1.0, -3.787e-07, -1.0, 0.0, 0.0, -1.0, 0.0, 0.0, -1.0, 0.0, 0.0, 0.0, -1.0, 4.552e-08, 0.0, -1.0, 0.0, 0.0, -1.0, 2.299e-09, 0.0, -1.0, 6.646e-08, 0.0, -1.0, 2.276e-08, 0.0, -1.0, 9.546e-08, 0.0, -1.0, 0.0, 0.0, -1.0, 0.0, 0.0, -1.0, 0.0, 0.0, -1.0, 6.646e-08, 0.0, -1.0, -3.208e-08, 0.0, -1.0, 2.276e-08, 0.0, -1.0, 0.0, 0.0, -1.0, 0.0, 0.0, -1.0, 0.0, 0.0, 1.0, 4.734e-08, 0.0, 1.0, -3.132e-07, 0.0, 1.0, -4.734e-08, 0.0, 1.0, 0.0, 0.0, 1.0, 8.278e-08, 0.0, 1.0, 0.0, 0.0, -1.0, -1.961e-08, 0.0, -1.0, 0.0, 0.0, -1.0, -3.208e-08, 0.0, 1.0, 0.0, 0.0, 1.0, 0.0, 0.0, 1.0, 8.278e-08, 0.8944, 0.0, 0.4472, 0.8944, 0.0, 0.4472, 0.8944, 0.0, 0.4472, 0.0, -1.0, 6.446e-10, 0.0, -1.0, 7.96e-09, 0.0, -1.0, 6.776e-09, 0.0, -1.0, 0.0, 0.0, -1.0, 0.0, 0.0, -1.0, 0.0, 0.0, 1.0, 9.918e-08, 0.0, 1.0, 2.961e-07, 0.0, 1.0, 8.278e-08, 0.0, -1.0, 4.696e-08, 0.0, -1.0, -3.184e-08, 0.0, -1.0, -1.908e-08, 0.0, -1.0, 4.89e-08, 0.0, -1.0, -7.96e-09, 0.0, -1.0, 1.246e-09, 0.0, 1.0, 0.0, 0.0, 1.0, 9.918e-08, 0.0, 1.0, 8.278e-08, 0.0, 1.0, 0.0, 0.0, 1.0, 0.0, 0.0, 1.0, 2.961e-07, 0.0, 1.0, 9.918e-08, 0.0, 1.0, 8.277e-08, 0.0, 1.0, 2.961e-07, 0.0, -1.0, 1.229e-08, 0.0, -1.0, 1.961e-08, 0.0, -1.0, 3.208e-08, 0.0, -1.0, 0.0, 0.0, -1.0, 1.229e-08, 0.0, -1.0, 0.0, 0.0, -1.0, 0.0, 0.0, -1.0, 3.208e-08, 0.0, -1.0, 1.961e-08, 0.0, 0.7071, 0.7071, 0.0, 0.7071, 0.7071, 0.0, 0.7071, 0.7071, 0.0, 1.0, -3.132e-07, 0.0, 1.0, -1.875e-07, 0.0, 1.0, -4.734e-08, 0.0, -1.0, 0.0, 0.0, -1.0, 3.922e-08, 0.0, -1.0, 6.416e-08, 0.0, 1.0, 0.0, 0.0, 1.0, 9.918e-08, 0.0, 1.0, 2.961e-07, 0.0, -1.0, 0.0, 0.0, -1.0, -5.624e-08, 0.0, -1.0, 0.0, 0.0, 1.0, 9.918e-08, 0.0, 1.0, 0.0, 0.0, 1.0, 8.277e-08, 0.0, -1.0, 2.299e-09, 0.0, -1.0, 6.646e-08, 0.0, -1.0, 8.081e-08, 0.0, -1.0, 0.0, 0.0, -1.0, 0.0, 0.0, -1.0, 0.0, 0.0, -1.0, -2.507e-09, 0.0, -1.0, 0.0, 0.0, -1.0, -1.548e-08, 0.0, -1.0, 1.229e-08, 0.0, -1.0, 3.208e-08, 0.0, -1.0, 0.0, 0.0, 1.0, -2.961e-07, 0.0, 1.0, 0.0, 0.0, 1.0, 8.278e-08, 0.0, 1.0, -8.278e-08, 0.0, 1.0, -9.918e-08, 0.0, 1.0, -2.961e-07, 0.0, -1.0, -5.624e-08, 0.0, -1.0, -2.299e-09, 0.0, -1.0, 0.0, 0.0, 1.0, -8.278e-08, 0.0, 1.0, 0.0, 0.0, 1.0, 0.0, 0.0, -1.0, -2.276e-08, 0.0, -1.0, 0.0, 0.0, -1.0, 0.0, 0.0, 1.0, -9.918e-08, 0.0, 1.0, 0.0, 0.0, 1.0, -2.961e-07, 0.0, -1.0, 4.696e-08, 0.0, -1.0, -1.908e-08, 0.0, -1.0, 5.391e-08, 0.0, -1.0, 0.0, 0.0, -1.0, 0.0, 0.0, -1.0, 3.208e-08, 0.0, -1.0, -2.276e-08, 0.0, -1.0, 0.0, 0.0, -1.0, 0.0, 0.0, -1.0, -2.507e-09, 0.0, -1.0, -1.548e-08, 0.0, -1.0, -1.685e-08, 0.0, -1.0, 4.89e-08, 0.0, -1.0, 1.246e-09, 0.0, -1.0, 5.391e-08, 0.0, -1.0, 6.446e-10, 0.0, -1.0, 6.776e-09, 0.0, -1.0, 0.0, 0.0, -1.0, -6.446e-10, 0.0, -1.0, -6.776e-09, 0.0, -1.0, 0.0, 0.0, 0.7071, 0.7071, 0.0, 0.7071, 0.7071, 0.0, 0.7071, 0.7071, 0.0, -1.0, -4.793e-08, 0.0, -1.0, 8.918e-09, 0.0, -1.0, -5.391e-08, -1.0, 0.0, 0.0, -1.0, 0.0, 0.0, -1.0, 0.0, 0.0, 0.0, 1.0, -9.918e-08, 0.0, 1.0, 0.0, 0.0, 1.0, -2.961e-07, 0.8944, 0.0, 0.4472, 0.8944, 0.0, 0.4472, 0.8944, 0.0, 0.4472, -0.8944, -1.091e-08, 0.4472, -0.8944, 0.0, 0.4472, -0.8944, 0.0, 0.4472, 0.0, 1.0, 0.0, 0.0, 1.0, 0.0, 0.0, 1.0, -8.278e-08, 0.8944, 0.0, 0.4472, 0.8944, 0.0, 0.4472, 0.8944, 2.425e-09, 0.4472, -0.8944, 1.811e-07, 0.4472, -0.8944, 0.0, 0.4472, -0.8944, 1.091e-08, 0.4472, 0.0, 1.0, -4.734e-08, 0.0, 1.0, 0.0, 0.0, 1.0, -8.278e-08, -0.8944, 9.701e-09, -0.4472, -0.8944, 0.0, -0.4472, -0.8944, 1.61e-07, -0.4472, 0.0, 1.0, 0.0, 0.0, 1.0, -9.918e-08, 0.0, 1.0, -8.278e-08, -0.8944, -4.851e-09, 0.4472, -0.8944, 0.0, 0.4472, -0.8944, 0.0, 0.4472, 0.8944, 0.0, 0.4472, 0.8944, 0.0, 0.4472, 0.8944, 9.701e-09, 0.4472, 0.0, 1.0, 0.0, 0.0, 1.0, -8.278e-08, 0.0, 1.0, 8.277e-08, 0.0, 1.0, -1.875e-07, 0.0, 1.0, -3.132e-07, 0.0, 1.0, -1.424e-08, -0.8944, -4.851e-09, -0.4472, -0.8944, 0.0, -0.4472, -0.8944, -8.048e-08, -0.4472, 0.0, -1.0, 3.922e-08, 0.0, -1.0, 2.457e-08, 0.0, -1.0, 6.416e-08, 0.0, 1.0, 3.787e-07, 0.0, 1.0, 3.535e-07, 0.0, 1.0, -1.424e-08, 0.0, 1.0, 4.734e-08, 0.0, 1.0, 3.132e-07, 0.0, 1.0, -3.132e-07, 0.0, 1.0, 0.0, 0.0, 1.0, -9.918e-08, 0.0, 1.0, -8.278e-08, 0.0, 1.0, -3.535e-07, 0.0, 1.0, -3.787e-07, 0.0, 1.0, 1.424e-08, 0.0, 1.0, 3.535e-07, 0.0, 1.0, -1.875e-07, 0.0, 1.0, -1.424e-08, -1.0, 0.0, 0.0, -1.0, 0.0, 0.0, -1.0, 0.0, 0.0, 0.0, -1.0, 2.299e-09, 0.0, -1.0, 8.081e-08, 0.0, -1.0, 4.552e-08, 0.0, -1.0, 2.457e-08, 0.0, -1.0, 2.276e-08, 0.0, -1.0, 0.0, 0.0, 1.0, 3.132e-07, 0.0, 1.0, 4.734e-08, 0.0, 1.0, 1.875e-07, 0.8944, 6.036e-08, -0.4472, 0.8944, 0.0, -0.4472, 0.8944, 3.638e-09, -0.4472, -0.8944, 0.0, -0.4472, -0.8944, 0.0, -0.4472, -0.8944, 0.0, -0.4472, 0.0, 1.0, -3.787e-07, 0.0, 1.0, 3.787e-07, 0.0, 1.0, -1.424e-08, 0.0, -1.0, -1.229e-08, 0.0, -1.0, -3.208e-08, 0.0, -1.0, 0.0, 0.0, 1.0, 1.875e-07, 0.0, 1.0, -3.535e-07, 0.0, 1.0, 1.424e-08, 0.0, -1.0, 0.0, 0.0, -1.0, 0.0, 0.0, -1.0, 0.0, 0.8944, 2.415e-07, -0.4472, 0.8944, 0.0, -0.4472, 0.8944, 1.455e-08, -0.4472, 0.0, -1.0, 0.0, 0.0, -1.0, 0.0, 0.0, -1.0, 2.276e-08, 0.0, 1.0, 1.424e-08, 0.0, 1.0, 3.132e-07, 0.0, 1.0, 1.875e-07, 0.8944, -4.829e-07, -0.4472, 0.8944, 0.0, -0.4472, 0.8944, -2.91e-08, -0.4472, 0.0, 1.0, -8.278e-08, 0.0, 1.0, 4.734e-08, 0.0, 1.0, -4.734e-08, 0.0, 1.0, 4.734e-08, 0.0, 1.0, -8.278e-08, 0.0, 1.0, 2.961e-07, 0.0, 0.0, -1.0, 0.0, 0.0, -1.0, 0.0, 0.0, -1.0, 1.0, 0.0, 0.0, 1.0, 0.0, 0.0, 1.0, 0.0, 0.0, 0.0, 0.0, 1.0, 0.0, 0.0, 1.0, 0.0, 0.0, 1.0, 0.0, 0.0, -1.0, 0.0, 0.0, -1.0, 0.0, 0.0, -1.0, -1.0, 0.0, 0.0, -1.0, 0.0, 0.0, -1.0, 0.0, 0.0, 0.0, 0.0, -1.0, 0.0, 0.0, -1.0, 0.0, 0.0, -1.0, 0.0, 0.0, 1.0, 0.0, 0.0, 1.0, 0.0, 0.0, 1.0, 0.0, 0.0, 1.0, 0.0, 0.0, 1.0, 0.0, 0.0, 1.0, 0.0, 0.0, 1.0, 0.0, 0.0, 1.0, 0.0, 0.0, 1.0, 0.0, 0.0, -1.0, 0.0, 0.0, -1.0, 0.0, 0.0, -1.0, -1.0, 1.927e-08, 0.0, -1.0, -2.522e-08, 0.0, -1.0, 2.102e-08, 0.0, 0.0, 0.0, -1.0, 0.0, 0.0, -1.0, 0.0, 0.0, -1.0, 0.0, 0.0, 1.0, 0.0, 0.0, 1.0, 0.0, 0.0, 1.0, -1.0, -5.482e-09, 0.0, -1.0, 6.279e-09, 0.0, -1.0, -5.946e-09, 0.0, 0.0, 0.0, 1.0, 0.0, 0.0, 1.0, 0.0, 0.0, 1.0, -1.0, 0.0, 0.0, -1.0, 0.0, 0.0, -1.0, 0.0, 0.0, 0.0, 0.0, -1.0, 0.0, 0.0, -1.0, 0.0, 0.0, -1.0, 1.0, 0.0, 0.0, 1.0, 0.0, 0.0, 1.0, 0.0, 0.0, 0.0, 0.0, 1.0, 0.0, 0.0, 1.0, 0.0, 0.0, 1.0, 0.0, 0.0, -1.0, 0.0, 0.0, -1.0, 0.0, 0.0, -1.0, 0.0, 1.0, 0.0, 0.0, 1.0, 0.0, 0.0, 1.0, 0.0, 1.0, 0.0, 0.0, 1.0, 0.0, 0.0, 1.0, 0.0, 0.0, 0.0, 0.0, 1.0, 0.0, 0.0, 1.0, 0.0, 0.0, 1.0, 0.0, -1.0, 0.0, 0.0, -1.0, 0.0, 0.0, -1.0, 0.0, 0.0, 1.0, 0.0, 0.0, 1.0, 0.0, 0.0, 1.0, 0.0, 1.0, -4.86e-10, 0.0, 1.0, -1.842e-11, 0.0, 1.0, -5.044e-10, 0.0, 0.0, -1.971e-07, -1.0, 0.0, -1.971e-07, -1.0, 0.0, -1.971e-07, -1.0, 1.0, -1.023e-08, 0.0, 1.0, -3.878e-10, 0.0, 1.0, -1.062e-08, 0.0, 0.0, 1.971e-07, 1.0, 0.0, 1.971e-07, 1.0, 0.0, 1.971e-07, 1.0, 0.0, -1.0, 0.0, 0.0, -1.0, 0.0, 0.0, -1.0, 0.0, 0.0, 0.7071, -0.7071, 0.0, 0.7071, -0.7071, 0.0, 0.7071, -0.7071, 0.7071, 0.7071, 0.0, 0.7071, 0.7071, 0.0, 0.7071, 0.7071, 0.0, -0.7071, 0.7071, 0.0, -0.7071, 0.7071, 0.0, -0.7071, 0.7071, 0.0, 0.0, -0.7071, -0.7071, 0.0, -0.7071, -0.7071, 0.0, -0.7071, -0.7071, 0.7071, -0.7071, 0.0, 0.7071, -0.7071, 0.0, 0.7071, -0.7071, 0.0, 0.0, 0.7071, 0.7071, 0.0, 0.7071, 0.7071, 0.0, 0.7071, 0.7071, -0.7071, -0.7071, 0.0, -0.7071, -0.7071, 0.0, -0.7071, -0.7071, 0.0, 0.0, 0.7071, 0.7071, 0.0, 0.7071, 0.7071, 0.0, 0.7071, 0.7071, 0.0, 1.0, 0.0, 0.0, 1.0, 0.0, 0.0, 1.0, 0.0, 0.0, 0.0, 1.0, 0.0, 0.0, 1.0, 0.0, 0.0, 1.0, 0.0, -1.971e-07, -1.0, 0.0, -1.971e-07, -1.0, 0.0, -1.971e-07, -1.0, -1.0, -5.728e-09, 0.0, -1.0, -2.172e-10, 0.0, -1.0, -5.946e-09, 0.0, 0.0, 1.971e-07, 1.0, 0.0, 1.971e-07, 1.0, 0.0, 1.971e-07, 1.0, 0.0, -1.0, 0.0, 0.0, -1.0, 0.0, 0.0, -1.0, 0.0, 0.0, 0.7071, -0.7071, 0.0, 0.7071, -0.7071, 0.0, 0.7071, -0.7071, 0.0, -0.7071, 0.7071, 0.0, -0.7071, 0.7071, 0.0, -0.7071, 0.7071, 0.7071, -0.7071, 0.0, 0.7071, -0.7071, 0.0, 0.7071, -0.7071, 0.0, 0.0, -0.7071, -0.7071, 0.0, -0.7071, -0.7071, 0.0, -0.7071, -0.7071, -0.7071, -0.7071, 0.0, -0.7071, -0.7071, 0.0, -0.7071, -0.7071, 0.0, -0.7071, 0.7071, 0.0, -0.7071, 0.7071, 0.0, -0.7071, 0.7071, 0.0, 0.0, -0.7071, 0.7071, 0.0, -0.7071, 0.7071, 0.0, -0.7071, 0.7071, -0.7071, 0.7071, 0.0, -0.7071, 0.7071, 0.0, -0.7071, 0.7071, 0.0, 0.0, -1.971e-07, -1.0, 0.0, -1.971e-07, -1.0, 0.0, -1.971e-07, -1.0, 1.0, 4.174e-08, 0.0, 1.0, 1.582e-09, 0.0, 1.0, 4.332e-08, 0.0, 1.0, 0.0, 0.0, 1.0, 0.0, 0.0, 1.0, 0.0, 0.0, 0.0, 1.0, -8.278e-08, 0.0, 1.0, -9.918e-08, 0.0, 1.0, -2.961e-07, 0.0, 1.971e-07, 1.0, 0.0, 1.971e-07, 1.0, 0.0, 1.971e-07, 1.0, 0.0, 0.0, -1.0, 0.0, 0.0, -1.0, 0.0, 0.0, -1.0, 0.0, -0.7071, -0.7071, 0.0, -0.7071, -0.7071, 0.0, -0.7071, -0.7071, 0.7071, 0.7071, 0.0, 0.7071, 0.7071, 0.0, 0.7071, 0.7071, 0.0, 0.7071, -0.7071, 0.0, 0.7071, -0.7071, 0.0, 0.7071, -0.7071, 0.0, 0.0, -0.7071, 0.7071, 0.0, -0.7071, 0.7071, 0.0, -0.7071, 0.7071, 0.0, 0.7071, -0.7071, 0.0, 0.7071, -0.7071, 0.0, 0.7071, -0.7071, -0.7071, -0.7071, 0.0, -0.7071, -0.7071, 0.0, -0.7071, -0.7071, 0.0, 0.0, -1.0, -4.793e-08, 0.0, -1.0, 1.99e-08, 0.0, -1.0, 8.918e-09, 0.7071, 0.7071, 0.0, 0.7071, 0.7071, 0.0, 0.7071, 0.7071, 0.0, 0.0, 0.0, -1.0, 0.0, 0.0, -1.0, 0.0, 0.0, -1.0, 0.8944, 0.0, 0.4472, 0.8944, 0.0, 0.4472, 0.8944, 0.0, 0.4472, 0.8944, 0.0, 0.4472, 0.8944, 0.0, 0.4472, 0.8944, 0.0, 0.4472, -0.8944, 0.0, 0.4472, -0.8944, -1.655e-07, 0.4472, -0.8944, -1.091e-08, 0.4472, -0.8944, -1.655e-07, 0.4472, -0.8944, -1.811e-07, 0.4472, -0.8944, -1.091e-08, 0.4472, -0.8944, -1.811e-07, 0.4472, -0.8944, 0.0, 0.4472, -0.8944, -1.091e-08, 0.4472, 0.8944, 0.0, 0.4472, 0.8944, 4.024e-08, 0.4472, 0.8944, 2.425e-09, 0.4472, 0.8944, 4.024e-08, 0.4472, 0.8944, 3.678e-08, 0.4472, 0.8944, 2.425e-09, 0.4472, 0.8944, 3.678e-08, 0.4472, 0.8944, 0.0, 0.4472, 0.8944, 2.425e-09, 0.4472, -0.8944, 0.0, 0.4472, -0.8944, 0.0, 0.4472, -0.8944, 1.091e-08, 0.4472, -0.8944, 0.0, 0.4472, -0.8944, 1.655e-07, 0.4472, -0.8944, 1.091e-08, 0.4472, -0.8944, 1.655e-07, 0.4472, -0.8944, 1.811e-07, 0.4472, -0.8944, 1.091e-08, 0.4472, -0.8944, 1.61e-07, -0.4472, -0.8944, 1.471e-07, -0.4472, -0.8944, 9.701e-09, -0.4472, -0.8944, 1.471e-07, -0.4472, -0.8944, 0.0, -0.4472, -0.8944, 9.701e-09, -0.4472, -0.8944, 0.0, -0.4472, -0.8944, 0.0, -0.4472, -0.8944, 9.701e-09, -0.4472, -0.8944, 0.0, 0.4472, -0.8944, -7.357e-08, 0.4472, -0.8944, -4.851e-09, 0.4472, -0.8944, -7.357e-08, 0.4472, -0.8944, -8.048e-08, 0.4472, -0.8944, -4.851e-09, 0.4472, -0.8944, -8.048e-08, 0.4472, -0.8944, 0.0, 0.4472, -0.8944, -4.851e-09, 0.4472, 0.8944, 0.0, 0.4472, 0.8944, 1.61e-07, 0.4472, 0.8944, 9.701e-09, 0.4472, 0.8944, 1.61e-07, 0.4472, 0.8944, 1.471e-07, 0.4472, 0.8944, 9.701e-09, 0.4472, 0.8944, 1.471e-07, 0.4472, 0.8944, 0.0, 0.4472, 0.8944, 9.701e-09, 0.4472, -0.8944, -8.048e-08, -0.4472, -0.8944, -7.357e-08, -0.4472, -0.8944, -4.851e-09, -0.4472, -0.8944, -7.357e-08, -0.4472, -0.8944, 0.0, -0.4472, -0.8944, -4.851e-09, -0.4472, -0.8944, 0.0, -0.4472, -0.8944, 0.0, -0.4472, -0.8944, -4.851e-09, -0.4472, 0.8944, 3.638e-09, -0.4472, 0.8944, 0.0, -0.4472, 0.8944, 0.0, -0.4472, 0.8944, 0.0, -0.4472, 0.8944, 5.517e-08, -0.4472, 0.8944, 3.638e-09, -0.4472, 0.8944, 5.517e-08, -0.4472, 0.8944, 6.036e-08, -0.4472, 0.8944, 3.638e-09, -0.4472, -0.8944, 0.0, -0.4472, -0.8944, 0.0, -0.4472, -0.8944, 0.0, -0.4472, -0.8944, 0.0, -0.4472, -0.8944, 0.0, -0.4472, -0.8944, 0.0, -0.4472, -0.8944, 0.0, -0.4472, -0.8944, 0.0, -0.4472, -0.8944, 0.0, -0.4472, 0.8944, 1.455e-08, -0.4472, 0.8944, 0.0, -0.4472, 0.8944, 0.0, -0.4472, 0.8944, 0.0, -0.4472, 0.8944, 2.207e-07, -0.4472, 0.8944, 1.455e-08, -0.4472, 0.8944, 2.207e-07, -0.4472, 0.8944, 2.415e-07, -0.4472, 0.8944, 1.455e-08, -0.4472, 0.8944, -2.91e-08, -0.4472, 0.8944, 0.0, -0.4472, 0.8944, 0.0, -0.4472, 0.8944, 0.0, -0.4472, 0.8944, -4.414e-07, -0.4472, 0.8944, -2.91e-08, -0.4472, 0.8944, -4.414e-07, -0.4472, 0.8944, -4.829e-07, -0.4472, 0.8944, -2.91e-08, -0.4472, 0.0, 0.0, -1.0, 0.0, 0.0, -1.0, 0.0, 0.0, -1.0, 1.0, 0.0, 0.0, 1.0, 0.0, 0.0, 1.0, 0.0, 0.0, 0.0, 0.0, 1.0, 0.0, 0.0, 1.0, 0.0, 0.0, 1.0, 0.0, 0.0, -1.0, 0.0, 0.0, -1.0, 0.0, 0.0, -1.0, -1.0, 0.0, 0.0, -1.0, 0.0, 0.0, -1.0, 0.0, 0.0, 0.0, 0.0, -1.0, 0.0, 0.0, -1.0, 0.0, 0.0, -1.0, 0.0, 0.0, 1.0, 0.0, 0.0, 1.0, 0.0, 0.0, 1.0, 0.0, 0.0, 1.0, 0.0, 0.0, 1.0, 0.0, 0.0, 1.0, 0.0, 0.0, 1.0, 0.0, 0.0, 1.0, 0.0, 0.0, 1.0, 0.0, 0.0, -1.0, 0.0, 0.0, -1.0, 0.0, 0.0, -1.0, -1.0, 1.927e-08, 0.0, -1.0, -2.697e-08, 0.0, -1.0, -2.522e-08, 0.0, 0.0, 0.0, -1.0, 0.0, 0.0, -1.0, 0.0, 0.0, -1.0, 0.0, 0.0, 1.0, 0.0, 0.0, 1.0, 0.0, 0.0, 1.0, -1.0, -5.482e-09, 0.0, -1.0, 6.742e-09, 0.0, -1.0, 6.279e-09, 0.0, 0.0, 0.0, 1.0, 0.0, 0.0, 1.0, 0.0, 0.0, 1.0, -1.0, 0.0, 0.0, -1.0, 0.0, 0.0, -1.0, 0.0, 0.0, 0.0, 0.0, -1.0, 0.0, 0.0, -1.0, 0.0, 0.0, -1.0, 1.0, 0.0, 0.0, 1.0, 0.0, 0.0, 1.0, 0.0, 0.0, 0.0, 0.0, 1.0, 0.0, 0.0, 1.0, 0.0, 0.0, 1.0, 0.0, 0.0, -1.0, 0.0, 0.0, -1.0, 0.0, 0.0, -1.0, 0.0, 1.0, 0.0, 0.0, 1.0, 0.0, 0.0, 1.0, 0.0, 1.0, 0.0, 0.0, 1.0, 0.0, 0.0, 1.0, 0.0, 0.0, 0.0, 0.0, 1.0, 0.0, 0.0, 1.0, 0.0, 0.0, 1.0, 0.0, -1.0, 0.0, 0.0, -1.0, 0.0, 0.0, -1.0, 0.0, 0.0, 1.0, 0.0, 0.0, 1.0, 0.0, 0.0, 1.0, 0.0, 1.0, -4.86e-10, 0.0, 1.0, 0.0, 0.0, 1.0, -1.842e-11, 0.0, 0.0, -1.971e-07, -1.0, 0.0, -1.971e-07, -1.0, 0.0, -1.971e-07, -1.0, 1.0, -1.023e-08, 0.0, 1.0, 0.0, 0.0, 1.0, -3.878e-10, 0.0, 0.0, 1.971e-07, 1.0, 0.0, 1.971e-07, 1.0, 0.0, 1.971e-07, 1.0, 0.0, -1.0, 0.0, 0.0, -1.0, 0.0, 0.0, -1.0, 0.0, 0.0, 0.7071, -0.7071, 0.0, 0.7071, -0.7071, 0.0, 0.7071, -0.7071, 0.7071, 0.7071, 0.0, 0.7071, 0.7071, 0.0, 0.7071, 0.7071, 0.0, -0.7071, 0.7071, 0.0, -0.7071, 0.7071, 0.0, -0.7071, 0.7071, 0.0, 0.0, -0.7071, -0.7071, 0.0, -0.7071, -0.7071, 0.0, -0.7071, -0.7071, 0.7071, -0.7071, 0.0, 0.7071, -0.7071, 0.0, 0.7071, -0.7071, 0.0, 0.0, 0.7071, 0.7071, 0.0, 0.7071, 0.7071, 0.0, 0.7071, 0.7071, -0.7071, -0.7071, 0.0, -0.7071, -0.7071, 0.0, -0.7071, -0.7071, 0.0, 0.0, 0.7071, 0.7071, 0.0, 0.7071, 0.7071, 0.0, 0.7071, 0.7071, 0.0, 1.0, 0.0, 0.0, 1.0, 0.0, 0.0, 1.0, 0.0, 0.0, 0.0, 1.0, 0.0, 0.0, 1.0, 0.0, 0.0, 1.0, 0.0, -1.971e-07, -1.0, 0.0, -1.971e-07, -1.0, 0.0, -1.971e-07, -1.0, -1.0, -5.728e-09, 0.0, -1.0, 0.0, 0.0, -1.0, -2.172e-10, 0.0, 0.0, 1.971e-07, 1.0, 0.0, 1.971e-07, 1.0, 0.0, 1.971e-07, 1.0, 0.0, -1.0, 0.0, 0.0, -1.0, 0.0, 0.0, -1.0, 0.0, 0.0, 0.7071, -0.7071, 0.0, 0.7071, -0.7071, 0.0, 0.7071, -0.7071, 0.0, -0.7071, 0.7071, 0.0, -0.7071, 0.7071, 0.0, -0.7071, 0.7071, 0.7071, -0.7071, 0.0, 0.7071, -0.7071, 0.0, 0.7071, -0.7071, 0.0, 0.0, -0.7071, -0.7071, 0.0, -0.7071, -0.7071, 0.0, -0.7071, -0.7071, -0.7071, -0.7071, 0.0, -0.7071, -0.7071, 0.0, -0.7071, -0.7071, 0.0, -0.7071, 0.7071, 0.0, -0.7071, 0.7071, 0.0, -0.7071, 0.7071, 0.0, 0.0, -0.7071, 0.7071, 0.0, -0.7071, 0.7071, 0.0, -0.7071, 0.7071, -0.7071, 0.7071, 0.0, -0.7071, 0.7071, 0.0, -0.7071, 0.7071, 0.0, 0.0, -1.971e-07, -1.0, 0.0, -1.971e-07, -1.0, 0.0, -1.971e-07, -1.0, 1.0, 4.174e-08, 0.0, 1.0, 0.0, 0.0, 1.0, 1.582e-09, 0.0, 1.0, 0.0, 0.0, 1.0, 0.0, 0.0, 1.0, 0.0, 0.0, 0.0, 1.971e-07, 1.0, 0.0, 1.971e-07, 1.0, 0.0, 1.971e-07, 1.0, 0.0, 0.0, -1.0, 0.0, 0.0, -1.0, 0.0, 0.0, -1.0, 0.0, -0.7071, -0.7071, 0.0, -0.7071, -0.7071, 0.0, -0.7071, -0.7071, 0.7071, 0.7071, 0.0, 0.7071, 0.7071, 0.0, 0.7071, 0.7071, 0.0, 0.7071, -0.7071, 0.0, 0.7071, -0.7071, 0.0, 0.7071, -0.7071, 0.0, 0.0, -0.7071, 0.7071, 0.0, -0.7071, 0.7071, 0.0, -0.7071, 0.7071, 0.0, 0.7071, -0.7071, 0.0, 0.7071, -0.7071, 0.0, 0.7071, -0.7071, -0.7071, -0.7071, 0.0, -0.7071, -0.7071, 0.0, -0.7071, -0.7071, 0.0, 0.7071, 0.7071, 0.0, 0.7071, 0.7071, 0.0, 0.7071, 0.7071, 0.0, 0.0, 0.0, -1.0, 0.0, 0.0, -1.0, 0.0, 0.0, -1.0])] * 3)])

# ---- objects
ob_pinheader_1x3_p2_54_drill1_1mm = bpy.data.objects.new('PinHeader_1x3_P2.54_Drill1.1mm', me_shape_9_indexedfaceset_011)

# ---- transforms, parenting, visibility, modifiers, constraints
ob_pinheader_1x3_p2_54_drill1_1mm.location = (-2.384e-07, 0.0, -1.192e-07)
ob_pinheader_1x3_p2_54_drill1_1mm.rotation_euler = (1.571, 0.0, -0.0)
ob_pinheader_1x3_p2_54_drill1_1mm.scale = (2.54, 2.54, 2.54)
_m = ob_pinheader_1x3_p2_54_drill1_1mm.modifiers.new('Bevel', 'BEVEL')
_m.width = 0.005
_m.width_pct = 0.005
_m.segments = 5

# ---- collection membership
col_collection.objects.link(ob_pinheader_1x3_p2_54_drill1_1mm)

# ---- scene / render settings (as saved in the file)
scene.frame_start = 1; scene.frame_end = 250; scene.frame_set(1)
scene.render.engine = 'BLENDER_EEVEE_NEXT'
scene.cycles.sampling_pattern = 'TABULATED_SOBOL'
scene.cycles.use_light_tree = False
scene.eevee.ray_tracing_options.trace_max_roughness = 0.0
scene.view_settings.view_transform = 'Filmic'
bpy.context.view_layer.update()

# ---- added for rendering (the .blend has no active camera and no usable light): camera, sun
cam_auto = bpy.data.cameras.new('AutoCamera')
cam_auto.lens = 50.0
cam_auto.sensor_width = 36.0
cam_auto.clip_end = 1000.0
ob_auto_camera = bpy.data.objects.new('AutoCamera', cam_auto)
scene.collection.objects.link(ob_auto_camera)
ob_auto_camera.location = (15.5088, -15.6105, 13.307)
ob_auto_camera.rotation_euler = (1.09748, -7.21219e-08, 0.694738)
scene.camera = ob_auto_camera
light_auto_sun = bpy.data.lights.new('AutoSun', 'SUN')
light_auto_sun.energy = 3.0
light_auto_sun.angle = 0.0523599
ob_auto_sun = bpy.data.objects.new('AutoSun', light_auto_sun)
scene.collection.objects.link(ob_auto_sun)
ob_auto_sun.rotation_euler = (0.872665, 0.174533, 0.523599)
bpy.context.view_layer.update()
